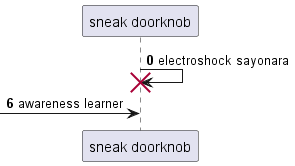

The diagram above was rendered by PlantUML. Its source (embedded in the PNG):
@startuml
participant "sneak doorknob" as 0
autonumber 0 6
0 -> 0!! : electroshock sayonara
 [-> 0: awareness learner
@enduml